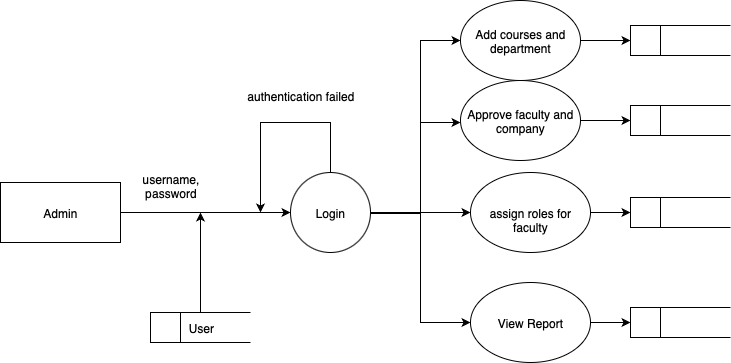

The diagram above was exported from draw.io. Its source (the exported page's mxGraphModel, read from the mxfile embedded in the PNG):
<mxGraphModel dx="1186" dy="997" grid="1" gridSize="10" guides="1" tooltips="1" connect="1" arrows="1" fold="1" page="1" pageScale="1" pageWidth="827" pageHeight="1169" math="0" shadow="0">
  <root>
    <mxCell id="0" />
    <mxCell id="1" parent="0" />
    <mxCell id="NnbhvKhgu-vXmzI97Fdf-3" value="" style="edgeStyle=orthogonalEdgeStyle;rounded=0;orthogonalLoop=1;jettySize=auto;html=1;" edge="1" parent="1" source="NnbhvKhgu-vXmzI97Fdf-1" target="NnbhvKhgu-vXmzI97Fdf-2">
      <mxGeometry relative="1" as="geometry" />
    </mxCell>
    <mxCell id="NnbhvKhgu-vXmzI97Fdf-1" value="Admin" style="rounded=0;whiteSpace=wrap;html=1;" vertex="1" parent="1">
      <mxGeometry x="70" y="320" width="120" height="60" as="geometry" />
    </mxCell>
    <mxCell id="NnbhvKhgu-vXmzI97Fdf-4" style="edgeStyle=orthogonalEdgeStyle;rounded=0;orthogonalLoop=1;jettySize=auto;html=1;exitX=0.5;exitY=0;exitDx=0;exitDy=0;" edge="1" parent="1" source="NnbhvKhgu-vXmzI97Fdf-2">
      <mxGeometry relative="1" as="geometry">
        <mxPoint x="330" y="350" as="targetPoint" />
        <Array as="points">
          <mxPoint x="400" y="260" />
          <mxPoint x="330" y="260" />
        </Array>
      </mxGeometry>
    </mxCell>
    <mxCell id="NnbhvKhgu-vXmzI97Fdf-16" style="edgeStyle=orthogonalEdgeStyle;rounded=0;orthogonalLoop=1;jettySize=auto;html=1;entryX=0;entryY=0.5;entryDx=0;entryDy=0;exitX=1;exitY=0.5;exitDx=0;exitDy=0;" edge="1" parent="1" source="NnbhvKhgu-vXmzI97Fdf-2" target="NnbhvKhgu-vXmzI97Fdf-14">
      <mxGeometry relative="1" as="geometry">
        <mxPoint x="460" y="350.0000000000001" as="sourcePoint" />
        <mxPoint x="560.000000000002" y="460" as="targetPoint" />
        <Array as="points">
          <mxPoint x="490" y="350" />
          <mxPoint x="490" y="460" />
        </Array>
      </mxGeometry>
    </mxCell>
    <mxCell id="NnbhvKhgu-vXmzI97Fdf-17" style="edgeStyle=orthogonalEdgeStyle;rounded=0;orthogonalLoop=1;jettySize=auto;html=1;entryX=0;entryY=0.5;entryDx=0;entryDy=0;" edge="1" parent="1" target="NnbhvKhgu-vXmzI97Fdf-11">
      <mxGeometry relative="1" as="geometry">
        <mxPoint x="525" y="131" as="targetPoint" />
        <mxPoint x="440" y="350" as="sourcePoint" />
        <Array as="points">
          <mxPoint x="440" y="351" />
          <mxPoint x="490" y="351" />
          <mxPoint x="490" y="178" />
        </Array>
      </mxGeometry>
    </mxCell>
    <mxCell id="NnbhvKhgu-vXmzI97Fdf-18" value="" style="edgeStyle=orthogonalEdgeStyle;rounded=0;orthogonalLoop=1;jettySize=auto;html=1;entryX=0;entryY=0.5;entryDx=0;entryDy=0;" edge="1" parent="1" source="NnbhvKhgu-vXmzI97Fdf-2" target="NnbhvKhgu-vXmzI97Fdf-12">
      <mxGeometry relative="1" as="geometry">
        <mxPoint x="510" y="350" as="targetPoint" />
        <Array as="points" />
      </mxGeometry>
    </mxCell>
    <mxCell id="NnbhvKhgu-vXmzI97Fdf-19" style="edgeStyle=orthogonalEdgeStyle;rounded=0;orthogonalLoop=1;jettySize=auto;html=1;" edge="1" parent="1" source="NnbhvKhgu-vXmzI97Fdf-2">
      <mxGeometry relative="1" as="geometry">
        <mxPoint x="530" y="260" as="targetPoint" />
        <Array as="points">
          <mxPoint x="490" y="350" />
          <mxPoint x="490" y="260" />
          <mxPoint x="530" y="260" />
        </Array>
      </mxGeometry>
    </mxCell>
    <mxCell id="NnbhvKhgu-vXmzI97Fdf-2" value="Login" style="ellipse;whiteSpace=wrap;html=1;rounded=0;" vertex="1" parent="1">
      <mxGeometry x="360" y="310" width="80" height="80" as="geometry" />
    </mxCell>
    <mxCell id="NnbhvKhgu-vXmzI97Fdf-6" value="username,&lt;div&gt;password&lt;/div&gt;" style="text;html=1;align=center;verticalAlign=middle;resizable=0;points=[];autosize=1;strokeColor=none;fillColor=none;" vertex="1" parent="1">
      <mxGeometry x="200" y="303" width="80" height="40" as="geometry" />
    </mxCell>
    <mxCell id="NnbhvKhgu-vXmzI97Fdf-7" value="authentication failed" style="text;html=1;align=center;verticalAlign=middle;resizable=0;points=[];autosize=1;strokeColor=none;fillColor=none;" vertex="1" parent="1">
      <mxGeometry x="305" y="218" width="130" height="30" as="geometry" />
    </mxCell>
    <mxCell id="NnbhvKhgu-vXmzI97Fdf-10" value="" style="edgeStyle=orthogonalEdgeStyle;rounded=0;orthogonalLoop=1;jettySize=auto;html=1;" edge="1" parent="1" source="NnbhvKhgu-vXmzI97Fdf-8">
      <mxGeometry relative="1" as="geometry">
        <mxPoint x="270" y="350" as="targetPoint" />
      </mxGeometry>
    </mxCell>
    <mxCell id="NnbhvKhgu-vXmzI97Fdf-8" value="&amp;nbsp; &amp;nbsp; &amp;nbsp; &amp;nbsp; &amp;nbsp; User" style="html=1;dashed=0;whiteSpace=wrap;shape=mxgraph.dfd.dataStoreID;align=left;spacingLeft=3;points=[[0,0],[0.5,0],[1,0],[0,0.5],[1,0.5],[0,1],[0.5,1],[1,1]];" vertex="1" parent="1">
      <mxGeometry x="220" y="450" width="100" height="30" as="geometry" />
    </mxCell>
    <mxCell id="NnbhvKhgu-vXmzI97Fdf-21" style="edgeStyle=orthogonalEdgeStyle;rounded=0;orthogonalLoop=1;jettySize=auto;html=1;entryX=0;entryY=0.5;entryDx=0;entryDy=0;" edge="1" parent="1" source="NnbhvKhgu-vXmzI97Fdf-11" target="NnbhvKhgu-vXmzI97Fdf-20">
      <mxGeometry relative="1" as="geometry" />
    </mxCell>
    <mxCell id="NnbhvKhgu-vXmzI97Fdf-11" value="Add courses and department" style="ellipse;whiteSpace=wrap;html=1;" vertex="1" parent="1">
      <mxGeometry x="530" y="138" width="120" height="80" as="geometry" />
    </mxCell>
    <mxCell id="NnbhvKhgu-vXmzI97Fdf-25" style="edgeStyle=orthogonalEdgeStyle;rounded=0;orthogonalLoop=1;jettySize=auto;html=1;" edge="1" parent="1" source="NnbhvKhgu-vXmzI97Fdf-12" target="NnbhvKhgu-vXmzI97Fdf-24">
      <mxGeometry relative="1" as="geometry" />
    </mxCell>
    <mxCell id="NnbhvKhgu-vXmzI97Fdf-12" value="&lt;br&gt;&lt;div&gt;assign roles for faculty&lt;/div&gt;" style="ellipse;whiteSpace=wrap;html=1;" vertex="1" parent="1">
      <mxGeometry x="540" y="310" width="120" height="80" as="geometry" />
    </mxCell>
    <mxCell id="NnbhvKhgu-vXmzI97Fdf-23" style="edgeStyle=orthogonalEdgeStyle;rounded=0;orthogonalLoop=1;jettySize=auto;html=1;" edge="1" parent="1" source="NnbhvKhgu-vXmzI97Fdf-13" target="NnbhvKhgu-vXmzI97Fdf-22">
      <mxGeometry relative="1" as="geometry" />
    </mxCell>
    <mxCell id="NnbhvKhgu-vXmzI97Fdf-13" value="Approve faculty and company" style="ellipse;whiteSpace=wrap;html=1;" vertex="1" parent="1">
      <mxGeometry x="530" y="218" width="120" height="80" as="geometry" />
    </mxCell>
    <mxCell id="NnbhvKhgu-vXmzI97Fdf-27" style="edgeStyle=orthogonalEdgeStyle;rounded=0;orthogonalLoop=1;jettySize=auto;html=1;entryX=0;entryY=0.5;entryDx=0;entryDy=0;" edge="1" parent="1" source="NnbhvKhgu-vXmzI97Fdf-14" target="NnbhvKhgu-vXmzI97Fdf-26">
      <mxGeometry relative="1" as="geometry" />
    </mxCell>
    <mxCell id="NnbhvKhgu-vXmzI97Fdf-14" value="View Report" style="ellipse;whiteSpace=wrap;html=1;" vertex="1" parent="1">
      <mxGeometry x="540" y="420" width="120" height="80" as="geometry" />
    </mxCell>
    <mxCell id="NnbhvKhgu-vXmzI97Fdf-20" value="" style="html=1;dashed=0;whiteSpace=wrap;shape=mxgraph.dfd.dataStoreID;align=left;spacingLeft=3;points=[[0,0],[0.5,0],[1,0],[0,0.5],[1,0.5],[0,1],[0.5,1],[1,1]];" vertex="1" parent="1">
      <mxGeometry x="700" y="163" width="100" height="30" as="geometry" />
    </mxCell>
    <mxCell id="NnbhvKhgu-vXmzI97Fdf-22" value="" style="html=1;dashed=0;whiteSpace=wrap;shape=mxgraph.dfd.dataStoreID;align=left;spacingLeft=3;points=[[0,0],[0.5,0],[1,0],[0,0.5],[1,0.5],[0,1],[0.5,1],[1,1]];" vertex="1" parent="1">
      <mxGeometry x="700" y="243" width="100" height="30" as="geometry" />
    </mxCell>
    <mxCell id="NnbhvKhgu-vXmzI97Fdf-24" value="" style="html=1;dashed=0;whiteSpace=wrap;shape=mxgraph.dfd.dataStoreID;align=left;spacingLeft=3;points=[[0,0],[0.5,0],[1,0],[0,0.5],[1,0.5],[0,1],[0.5,1],[1,1]];" vertex="1" parent="1">
      <mxGeometry x="700" y="335" width="100" height="30" as="geometry" />
    </mxCell>
    <mxCell id="NnbhvKhgu-vXmzI97Fdf-26" value="" style="html=1;dashed=0;whiteSpace=wrap;shape=mxgraph.dfd.dataStoreID;align=left;spacingLeft=3;points=[[0,0],[0.5,0],[1,0],[0,0.5],[1,0.5],[0,1],[0.5,1],[1,1]];" vertex="1" parent="1">
      <mxGeometry x="700" y="445" width="100" height="30" as="geometry" />
    </mxCell>
  </root>
</mxGraphModel>